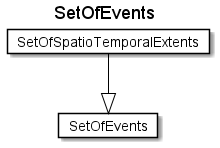

The diagram above was rendered by PlantUML. Its source (embedded in the PNG):
@startuml
Title SetOfEvents 

Card SetOfEvents #fff [
SetOfEvents
]
Card SetOfSpatioTemporalExtents #fff [
SetOfSpatioTemporalExtents
]
SetOfSpatioTemporalExtents --|> SetOfEvents  #000 
@enduml